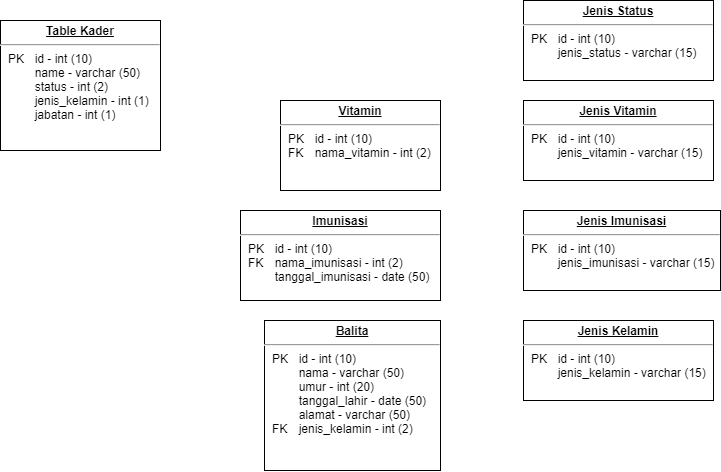

The diagram above was exported from draw.io. Its source (the exported page's mxGraphModel, read from the mxfile embedded in the PNG):
<mxGraphModel dx="981" dy="532" grid="1" gridSize="10" guides="1" tooltips="1" connect="1" arrows="1" fold="1" page="1" pageScale="1" pageWidth="827" pageHeight="1169" math="0" shadow="0">
  <root>
    <mxCell id="WIyWlLk6GJQsqaUBKTNV-0" />
    <mxCell id="WIyWlLk6GJQsqaUBKTNV-1" parent="WIyWlLk6GJQsqaUBKTNV-0" />
    <mxCell id="mQKQL-yeDX7N4_vlCZfp-19" value="&lt;p style=&quot;margin: 0px ; margin-top: 4px ; text-align: center ; text-decoration: underline&quot;&gt;&lt;b&gt;Table Kader&lt;/b&gt;&lt;/p&gt;&lt;hr&gt;&lt;p style=&quot;margin: 0px ; margin-left: 8px&quot;&gt;PK&lt;span style=&quot;white-space: pre&quot;&gt;&#09;&lt;/span&gt;id - int (10)&lt;/p&gt;&lt;p style=&quot;margin: 0px ; margin-left: 8px&quot;&gt;&lt;span style=&quot;white-space: pre&quot;&gt;&#09;&lt;/span&gt;name - varchar (50)&lt;/p&gt;&lt;p style=&quot;margin: 0px ; margin-left: 8px&quot;&gt;&lt;span style=&quot;white-space: pre&quot;&gt;&#09;&lt;/span&gt;status - int (2)&lt;br&gt;&lt;/p&gt;&lt;p style=&quot;margin: 0px ; margin-left: 8px&quot;&gt;&lt;span style=&quot;white-space: pre&quot;&gt;&#09;&lt;/span&gt;jenis_kelamin - int (1)&lt;br&gt;&lt;/p&gt;&lt;p style=&quot;margin: 0px ; margin-left: 8px&quot;&gt;&lt;span style=&quot;white-space: pre&quot;&gt;&#09;&lt;/span&gt;jabatan - int (1)&lt;br&gt;&lt;/p&gt;&lt;p style=&quot;margin: 0px ; margin-left: 8px&quot;&gt;&lt;span style=&quot;white-space: pre&quot;&gt;&#09;&lt;/span&gt;&lt;br&gt;&lt;/p&gt;&lt;p style=&quot;margin: 0px ; margin-left: 8px&quot;&gt;&lt;span style=&quot;white-space: pre&quot;&gt;&#09;&lt;/span&gt;&lt;br&gt;&lt;/p&gt;" style="verticalAlign=top;align=left;overflow=fill;fontSize=12;fontFamily=Helvetica;html=1;" vertex="1" parent="WIyWlLk6GJQsqaUBKTNV-1">
      <mxGeometry x="80" y="20" width="160" height="130" as="geometry" />
    </mxCell>
    <mxCell id="mQKQL-yeDX7N4_vlCZfp-21" value="&lt;p style=&quot;margin: 0px ; margin-top: 4px ; text-align: center ; text-decoration: underline&quot;&gt;&lt;b&gt;Jenis Kelamin&lt;/b&gt;&lt;/p&gt;&lt;hr&gt;&lt;p style=&quot;margin: 0px ; margin-left: 8px&quot;&gt;PK&amp;nbsp;&lt;span style=&quot;white-space: pre&quot;&gt;&#09;&lt;/span&gt;id - int (10)&lt;br&gt;&lt;span style=&quot;white-space: pre&quot;&gt;&#09;&lt;/span&gt;jenis_kelamin - varchar (15)&lt;br&gt;&lt;/p&gt;" style="verticalAlign=top;align=left;overflow=fill;fontSize=12;fontFamily=Helvetica;html=1;" vertex="1" parent="WIyWlLk6GJQsqaUBKTNV-1">
      <mxGeometry x="603" y="320" width="190" height="80" as="geometry" />
    </mxCell>
    <mxCell id="mQKQL-yeDX7N4_vlCZfp-22" value="&lt;p style=&quot;margin: 0px ; margin-top: 4px ; text-align: center ; text-decoration: underline&quot;&gt;&lt;b&gt;Balita&lt;/b&gt;&lt;/p&gt;&lt;hr&gt;&lt;p style=&quot;margin: 0px ; margin-left: 8px&quot;&gt;PK&lt;span style=&quot;white-space: pre&quot;&gt;&#09;&lt;/span&gt;id - int (10)&lt;br&gt;&lt;span style=&quot;white-space: pre&quot;&gt;&#09;&lt;/span&gt;nama - varchar (50)&lt;/p&gt;&lt;p style=&quot;margin: 0px ; margin-left: 8px&quot;&gt;&lt;span style=&quot;white-space: pre&quot;&gt;&#09;&lt;/span&gt;umur - int (20)&lt;/p&gt;&lt;p style=&quot;margin: 0px ; margin-left: 8px&quot;&gt;&lt;span style=&quot;white-space: pre&quot;&gt;&#09;&lt;/span&gt;tanggal_lahir - date (50)&lt;/p&gt;&lt;p style=&quot;margin: 0px ; margin-left: 8px&quot;&gt;&lt;span style=&quot;white-space: pre&quot;&gt;&#09;&lt;/span&gt;alamat - varchar (50)&lt;br&gt;FK&lt;span style=&quot;white-space: pre&quot;&gt;&#09;&lt;/span&gt;jenis_kelamin - int (2)&lt;br&gt;&lt;/p&gt;" style="verticalAlign=top;align=left;overflow=fill;fontSize=12;fontFamily=Helvetica;html=1;" vertex="1" parent="WIyWlLk6GJQsqaUBKTNV-1">
      <mxGeometry x="344" y="320" width="176" height="150" as="geometry" />
    </mxCell>
    <mxCell id="mQKQL-yeDX7N4_vlCZfp-32" value="&lt;p style=&quot;margin: 0px ; margin-top: 4px ; text-align: center ; text-decoration: underline&quot;&gt;&lt;b&gt;Vitamin&lt;/b&gt;&lt;/p&gt;&lt;hr&gt;&lt;p style=&quot;margin: 0px ; margin-left: 8px&quot;&gt;PK&lt;span style=&quot;white-space: pre&quot;&gt;&#09;&lt;/span&gt;id - int (10)&lt;/p&gt;&lt;p style=&quot;margin: 0px ; margin-left: 8px&quot;&gt;FK&lt;span style=&quot;white-space: pre&quot;&gt;&#09;&lt;/span&gt;nama_vitamin - int (2)&lt;br&gt;&lt;/p&gt;" style="verticalAlign=top;align=left;overflow=fill;fontSize=12;fontFamily=Helvetica;html=1;" vertex="1" parent="WIyWlLk6GJQsqaUBKTNV-1">
      <mxGeometry x="360" y="100" width="160" height="90" as="geometry" />
    </mxCell>
    <mxCell id="mQKQL-yeDX7N4_vlCZfp-33" value="&lt;p style=&quot;margin: 0px ; margin-top: 4px ; text-align: center ; text-decoration: underline&quot;&gt;&lt;b&gt;Jenis Vitamin&lt;/b&gt;&lt;/p&gt;&lt;hr&gt;&lt;p style=&quot;margin: 0px ; margin-left: 8px&quot;&gt;PK&amp;nbsp;&lt;span style=&quot;white-space: pre&quot;&gt;&#09;&lt;/span&gt;id - int (10)&lt;/p&gt;&lt;p style=&quot;margin: 0px ; margin-left: 8px&quot;&gt;&lt;span style=&quot;white-space: pre&quot;&gt;&#09;&lt;/span&gt;jenis_vitamin - varchar (15)&lt;br&gt;&lt;/p&gt;" style="verticalAlign=top;align=left;overflow=fill;fontSize=12;fontFamily=Helvetica;html=1;" vertex="1" parent="WIyWlLk6GJQsqaUBKTNV-1">
      <mxGeometry x="603" y="100" width="190" height="80" as="geometry" />
    </mxCell>
    <mxCell id="mQKQL-yeDX7N4_vlCZfp-34" value="&lt;p style=&quot;margin: 0px ; margin-top: 4px ; text-align: center ; text-decoration: underline&quot;&gt;&lt;b&gt;Imunisasi&lt;/b&gt;&lt;/p&gt;&lt;hr&gt;&lt;p style=&quot;margin: 0px ; margin-left: 8px&quot;&gt;PK&lt;span style=&quot;white-space: pre&quot;&gt;&#09;&lt;/span&gt;id - int (10)&lt;/p&gt;&lt;p style=&quot;margin: 0px ; margin-left: 8px&quot;&gt;FK&lt;span style=&quot;white-space: pre&quot;&gt;&#09;&lt;/span&gt;nama_imunisasi - int (2)&lt;br&gt;&lt;/p&gt;&lt;p style=&quot;margin: 0px ; margin-left: 8px&quot;&gt;&lt;span style=&quot;white-space: pre&quot;&gt;&#09;&lt;/span&gt;tanggal_imunisasi - date (50)&lt;br&gt;&lt;/p&gt;" style="verticalAlign=top;align=left;overflow=fill;fontSize=12;fontFamily=Helvetica;html=1;" vertex="1" parent="WIyWlLk6GJQsqaUBKTNV-1">
      <mxGeometry x="320" y="210" width="200" height="90" as="geometry" />
    </mxCell>
    <mxCell id="mQKQL-yeDX7N4_vlCZfp-35" value="&lt;p style=&quot;margin: 0px ; margin-top: 4px ; text-align: center ; text-decoration: underline&quot;&gt;&lt;b&gt;Jenis Imunisasi&lt;/b&gt;&lt;/p&gt;&lt;hr&gt;&lt;p style=&quot;margin: 0px ; margin-left: 8px&quot;&gt;PK&amp;nbsp;&lt;span style=&quot;white-space: pre&quot;&gt;&#09;&lt;/span&gt;id - int (10)&lt;br&gt;&lt;span style=&quot;white-space: pre&quot;&gt;&#09;&lt;/span&gt;jenis_imunisasi - varchar (15)&lt;br&gt;&lt;/p&gt;" style="verticalAlign=top;align=left;overflow=fill;fontSize=12;fontFamily=Helvetica;html=1;" vertex="1" parent="WIyWlLk6GJQsqaUBKTNV-1">
      <mxGeometry x="603" y="210" width="197" height="80" as="geometry" />
    </mxCell>
    <mxCell id="mQKQL-yeDX7N4_vlCZfp-36" value="&lt;p style=&quot;margin: 0px ; margin-top: 4px ; text-align: center ; text-decoration: underline&quot;&gt;&lt;b&gt;Jenis Status&lt;/b&gt;&lt;/p&gt;&lt;hr&gt;&lt;p style=&quot;margin: 0px ; margin-left: 8px&quot;&gt;PK&amp;nbsp;&lt;span style=&quot;white-space: pre&quot;&gt;&#09;&lt;/span&gt;id - int (10)&lt;br&gt;&lt;span style=&quot;white-space: pre&quot;&gt;&#09;&lt;/span&gt;jenis_status - varchar (15)&lt;br&gt;&lt;/p&gt;" style="verticalAlign=top;align=left;overflow=fill;fontSize=12;fontFamily=Helvetica;html=1;" vertex="1" parent="WIyWlLk6GJQsqaUBKTNV-1">
      <mxGeometry x="603" width="190" height="80" as="geometry" />
    </mxCell>
  </root>
</mxGraphModel>